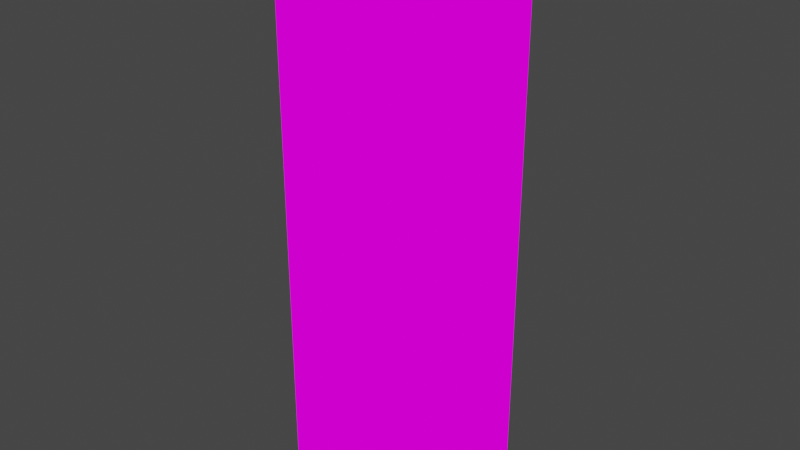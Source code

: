 # Source: zhalan-dandu.blend  (saved by Blender 3.2.14; exported with 4.5.12 LTS)
import bpy
from mathutils import Matrix  # noqa: F401  (used for matrix-valued properties, if any)

bpy.ops.wm.read_factory_settings(use_empty=True)
scene = bpy.context.scene
scene.name = 'Scene'

# ---- collections
col_collection = bpy.data.collections.new('Collection'); scene.collection.children.link(col_collection)

# ---- images (referenced by path relative to the original .blend; pixels are not part of the script)
import os
ASSET_DIR = os.environ.get("B2B_ASSET_DIR", "")  # directory of the original .blend (textures are referenced by path, not embedded)
HERE = os.path.dirname(os.path.abspath(__file__))  # packed textures are extracted next to this script under _unpacked/

def load_image(name, relpath, width, height, colorspace="sRGB"):
    """Load a texture the original file referenced (path relative to the .blend, or extracted next to this script)."""
    p = next((c for c in (os.path.join(HERE, relpath), os.path.join(ASSET_DIR, relpath)) if relpath and os.path.exists(c)), "")
    if p:
        img = bpy.data.images.load(p, check_existing=True)
        img.name = name
    else:  # same state as the original file: an image datablock whose file is absent (Cycles renders it pink)
        img = bpy.data.images.new(name, width, height)
        img.source = "FILE"
        img.filepath = "//" + (relpath or name)
    img.colorspace_settings.name = colorspace
    return img
img_pixeltexturegrid_64_png = load_image('PixelTextureGrid_64.png', 'PixelTextureGridzhalan-dandu_64.png', 1024, 1024, 'sRGB')

# ---- materials (node trees are filled in below, after node groups)
mat_x = bpy.data.materials.new('材质')
mat_x.use_transparent_shadow = False

# ---- material node trees
mat_x.use_nodes = True; mat_x.node_tree.nodes.clear()
_N = mat_x.node_tree.nodes; _L = mat_x.node_tree.links
n0 = _N.new('ShaderNodeOutputMaterial'); n0.name = 'Material Output'; n0.location = (300, 300)
n1 = _N.new('ShaderNodeEmission'); n1.name = '自发光(发射)'; n1.location = (10, 300)
n2 = _N.new('ShaderNodeTexImage'); n2.name = '图像纹理'; n2.location = (-280, 270)
n2.image = img_pixeltexturegrid_64_png
n2.interpolation = 'Closest'
_L.new(n1.outputs[0], n0.inputs[0])
_L.new(n2.outputs[0], n1.inputs[0])
n0.is_active_output = True

# ---- world
world_world = bpy.data.worlds.new('World'); scene.world = world_world
world_world.use_nodes = True; world_world.node_tree.nodes.clear()
_N = world_world.node_tree.nodes; _L = world_world.node_tree.links
n0 = _N.new('ShaderNodeOutputWorld'); n0.name = 'World Output'; n0.location = (300, 300)
n1 = _N.new('ShaderNodeBackground'); n1.name = 'Background'; n1.location = (10, 300)
n1.inputs[0].default_value = (0.05088, 0.05088, 0.05088, 1.0)
_L.new(n1.outputs[0], n0.inputs[0])
n0.is_active_output = True
world_world.color = (0.05088, 0.05088, 0.05088)
world_world.use_sun_shadow = False
world_world.sun_shadow_jitter_overblur = 0.0

# ---- meshes
me_x = bpy.data.meshes.new('立方体')
me_x.from_pydata([(-0.25, -0.125, 0.0), (-0.25, -0.125, 1.5), (-0.25, 0.125, 0.0), (-0.25, 0.125, 1.5), (0.25, -0.125, 0.0), (0.25, -0.125, 1.5), (0.25, 0.125, 0.0), (0.25, 0.125, 1.5)], [], [(0, 1, 3, 2), (2, 3, 7, 6), (6, 7, 5, 4), (4, 5, 1, 0), (2, 6, 4, 0), (7, 3, 1, 5)])
_uv = me_x.uv_layers.new(name='UV 贴图')
_uv.uv.foreach_set('vector', [0.5469, 0.1719, 0.5469, 0.5469, 0.6094, 0.5469, 0.6094, 0.1719, 0.1562, 0.1719, 0.1562, 0.5469, 0.2812, 0.5469, 0.2812, 0.1719, 0.5312, 0.1719, 0.5312, 0.5469, 0.4688, 0.5469, 0.4688, 0.1719, 0.4375, 0.1719, 0.4375, 0.5469, 0.3125, 0.5469, 0.3125, 0.1719, 0.6406, 0.3281, 0.7656, 0.3281, 0.7656, 0.25, 0.6406, 0.25, 0.7656, 0.2344, 0.6406, 0.2344, 0.6406, 0.1719, 0.7656, 0.1719])
me_x.materials.append(mat_x)
me_x.update()

# ---- objects
ob_x = bpy.data.objects.new('立方体', me_x)

# ---- transforms, parenting, visibility, modifiers, constraints
ob_x.location = (0.0, 0.0, 0.0)

# ---- collection membership
col_collection.objects.link(ob_x)

# ---- scene / render settings (as saved in the file)
scene.frame_start = 1; scene.frame_end = 250; scene.frame_set(1)
scene.render.engine = 'BLENDER_EEVEE_NEXT'
scene.cycles.sampling_pattern = 'TABULATED_SOBOL'
scene.cycles.use_light_tree = False
scene.view_settings.view_transform = 'Filmic'
bpy.context.view_layer.update()

# ---- added for rendering (the .blend has no active camera): camera
cam_auto = bpy.data.cameras.new('AutoCamera')
cam_auto.lens = 50.0
cam_auto.sensor_width = 36.0
cam_auto.clip_end = 1000.0
ob_auto_camera = bpy.data.objects.new('AutoCamera', cam_auto)
scene.collection.objects.link(ob_auto_camera)
ob_auto_camera.location = (1.48108, -1.7773, 1.93487)
ob_auto_camera.rotation_euler = (1.09748, -7.21219e-08, 0.694738)
scene.camera = ob_auto_camera
bpy.context.view_layer.update()
